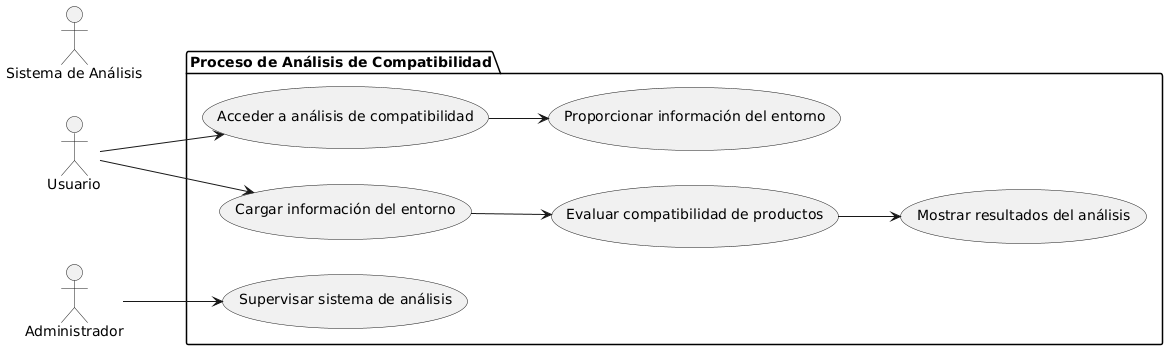

The diagram above was rendered by PlantUML. Its source (embedded in the PNG):
@startuml
left to right direction

actor "Usuario" as U
actor "Sistema de Análisis" as SA
actor "Administrador" as A

package "Proceso de Análisis de Compatibilidad" {
  usecase "Acceder a análisis de compatibilidad" as UC1
  usecase "Proporcionar información del entorno" as UC2
  usecase "Cargar información del entorno" as UC3
  usecase "Evaluar compatibilidad de productos" as UC4
  usecase "Mostrar resultados del análisis" as UC5
  usecase "Supervisar sistema de análisis" as UC6
}

U --> UC1
UC1 --> UC2
U --> UC3
UC3 --> UC4
UC4 --> UC5
A --> UC6
@enduml